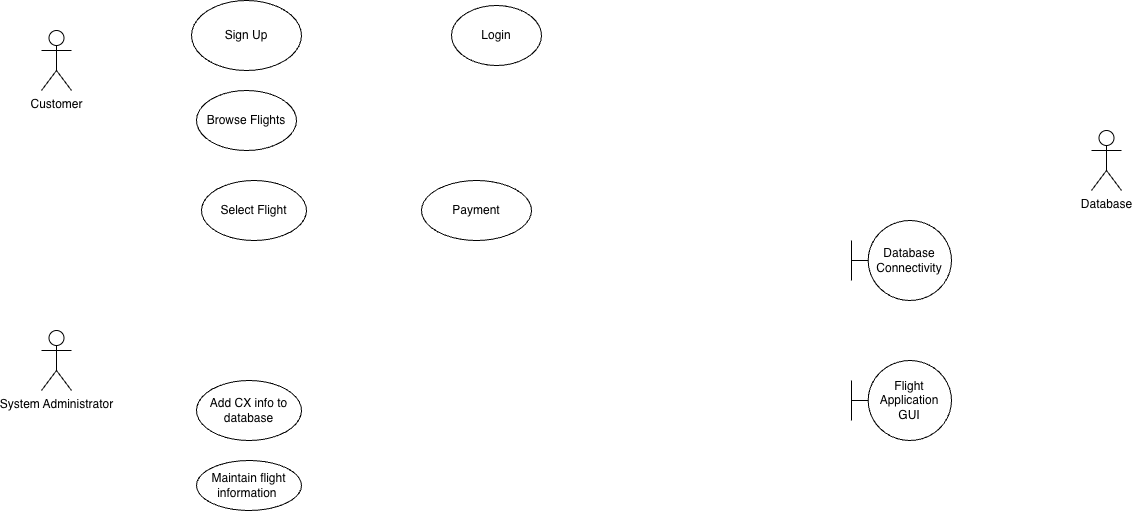

The diagram above was exported from draw.io. Its source (the exported page's mxGraphModel, read from the mxfile embedded in the PNG):
<mxGraphModel dx="1030" dy="709" grid="1" gridSize="10" guides="1" tooltips="1" connect="1" arrows="1" fold="1" page="1" pageScale="1" pageWidth="850" pageHeight="1100" math="0" shadow="0">
  <root>
    <mxCell id="0" />
    <mxCell id="1" parent="0" />
    <mxCell id="C8FdAbCTqZKIosvaZFdM-1" parent="1" style="shape=umlActor;verticalLabelPosition=bottom;verticalAlign=top;html=1;outlineConnect=0;" value="Customer" vertex="1">
      <mxGeometry height="60" width="30" x="140" y="90" as="geometry" />
    </mxCell>
    <mxCell id="IXsxAXJ8pVljNu5-wVd4-3" parent="1" style="shape=umlActor;verticalLabelPosition=bottom;verticalAlign=top;html=1;outlineConnect=0;" value="Database" vertex="1">
      <mxGeometry height="60" width="30" x="1190" y="190" as="geometry" />
    </mxCell>
    <mxCell id="shK7UFHqHVzzq25bRnwu-3" parent="1" style="ellipse;whiteSpace=wrap;html=1;" value="Login" vertex="1">
      <mxGeometry height="60" width="90" x="550" y="65" as="geometry" />
    </mxCell>
    <mxCell id="Z6kBsS720eqBtRg0l87H-1" parent="1" style="shape=umlActor;verticalLabelPosition=bottom;verticalAlign=top;html=1;outlineConnect=0;" value="System Administrator" vertex="1">
      <mxGeometry height="60" width="30" x="140" y="390" as="geometry" />
    </mxCell>
    <mxCell id="shK7UFHqHVzzq25bRnwu-6" parent="1" style="ellipse;whiteSpace=wrap;html=1;" value="Payment" vertex="1">
      <mxGeometry height="60" width="110" x="520" y="240" as="geometry" />
    </mxCell>
    <mxCell id="shK7UFHqHVzzq25bRnwu-7" parent="1" style="ellipse;whiteSpace=wrap;html=1;" value="Add CX info to database" vertex="1">
      <mxGeometry height="60" width="105" x="295" y="440" as="geometry" />
    </mxCell>
    <mxCell id="shK7UFHqHVzzq25bRnwu-4" parent="1" style="ellipse;whiteSpace=wrap;html=1;" value="Browse Flights" vertex="1">
      <mxGeometry height="60" width="100" x="295" y="150" as="geometry" />
    </mxCell>
    <mxCell id="shK7UFHqHVzzq25bRnwu-5" parent="1" style="ellipse;whiteSpace=wrap;html=1;" value="Select Flight" vertex="1">
      <mxGeometry height="60" width="105" x="300" y="240" as="geometry" />
    </mxCell>
    <mxCell id="JRVhrKzXAgWxWM-f5OBa-1" parent="1" style="ellipse;whiteSpace=wrap;html=1;" value="Sign Up" vertex="1">
      <mxGeometry height="70" width="110" x="290" y="60" as="geometry" />
    </mxCell>
    <mxCell id="shK7UFHqHVzzq25bRnwu-8" parent="1" style="ellipse;whiteSpace=wrap;html=1;" value="Maintain flight information&amp;nbsp;" vertex="1">
      <mxGeometry height="50" width="105" x="295" y="520" as="geometry" />
    </mxCell>
    <mxCell id="D-l-bq-qBtTemc0_dEPW-1" parent="1" style="shape=umlBoundary;whiteSpace=wrap;html=1;" value="Database Connectivity" vertex="1">
      <mxGeometry height="80" width="100" x="950" y="280" as="geometry" />
    </mxCell>
    <mxCell id="D-l-bq-qBtTemc0_dEPW-2" parent="1" style="shape=umlBoundary;whiteSpace=wrap;html=1;" value="Flight Application GUI" vertex="1">
      <mxGeometry height="80" width="100" x="950" y="420" as="geometry" />
    </mxCell>
  </root>
</mxGraphModel>